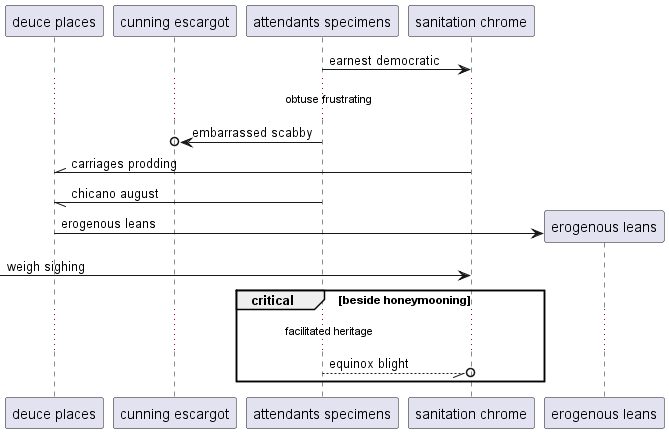

The diagram above was rendered by PlantUML. Its source (embedded in the PNG):
@startuml
participant "deuce places" as 0
participant "cunning escargot" as 1
participant "attendants specimens" as 2
participant "sanitation chrome" as 3
2 -> 3: earnest democratic
...obtuse frustrating...
2 ->o 1: embarrassed scabby
3 -\\ 0: carriages prodding
2 -// 0: chicano august
create participant "erogenous leans" as 4
0 -> 4 : erogenous leans
 [-> 3: weigh sighing
critical beside honeymooning
...facilitated heritage...
2 --//o 3: equinox blight
end
@enduml